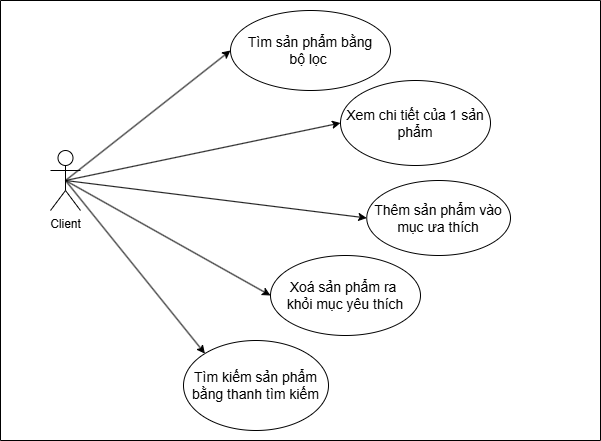

The diagram above was exported from draw.io. Its source (the exported page's mxGraphModel, read from the mxfile embedded in the PNG):
<mxGraphModel dx="880" dy="529" grid="1" gridSize="10" guides="1" tooltips="1" connect="1" arrows="1" fold="1" page="1" pageScale="1" pageWidth="850" pageHeight="1100" math="0" shadow="0">
  <root>
    <mxCell id="0" />
    <mxCell id="1" parent="0" />
    <mxCell id="SjqSYtZTnkSOsWUqo0b4-1" value="" style="swimlane;startSize=0;" vertex="1" parent="1">
      <mxGeometry x="280" y="130" width="600" height="440" as="geometry" />
    </mxCell>
    <mxCell id="SjqSYtZTnkSOsWUqo0b4-2" value="Client" style="shape=umlActor;verticalLabelPosition=bottom;verticalAlign=top;html=1;outlineConnect=0;" vertex="1" parent="SjqSYtZTnkSOsWUqo0b4-1">
      <mxGeometry x="50" y="150" width="30" height="60" as="geometry" />
    </mxCell>
    <mxCell id="SjqSYtZTnkSOsWUqo0b4-3" value="&lt;font style=&quot;font-size: 14px;&quot;&gt;Tìm sản phẩm bằng bộ&amp;nbsp;&lt;/font&gt;&lt;font style=&quot;background-color: initial; font-size: 14px;&quot;&gt;l&lt;/font&gt;&lt;span style=&quot;background-color: initial; font-size: 14px;&quot;&gt;ọc&amp;nbsp;&lt;/span&gt;" style="ellipse;whiteSpace=wrap;html=1;" vertex="1" parent="SjqSYtZTnkSOsWUqo0b4-1">
      <mxGeometry x="230" y="10" width="160" height="80" as="geometry" />
    </mxCell>
    <mxCell id="SjqSYtZTnkSOsWUqo0b4-4" value="&lt;font style=&quot;font-size: 14px;&quot;&gt;Xem chi tiết của 1 sản phẩm&lt;/font&gt;" style="ellipse;whiteSpace=wrap;html=1;" vertex="1" parent="SjqSYtZTnkSOsWUqo0b4-1">
      <mxGeometry x="340" y="80" width="150" height="85" as="geometry" />
    </mxCell>
    <mxCell id="SjqSYtZTnkSOsWUqo0b4-5" value="&lt;font style=&quot;font-size: 14px;&quot;&gt;Thêm sản phẩm vào mục ưa thích&lt;/font&gt;" style="ellipse;whiteSpace=wrap;html=1;" vertex="1" parent="SjqSYtZTnkSOsWUqo0b4-1">
      <mxGeometry x="366.25" y="180" width="143.75" height="75" as="geometry" />
    </mxCell>
    <mxCell id="SjqSYtZTnkSOsWUqo0b4-6" value="" style="endArrow=classic;html=1;rounded=0;exitX=0.5;exitY=0.5;exitDx=0;exitDy=0;exitPerimeter=0;entryX=0;entryY=0.5;entryDx=0;entryDy=0;" edge="1" parent="SjqSYtZTnkSOsWUqo0b4-1" source="SjqSYtZTnkSOsWUqo0b4-2" target="SjqSYtZTnkSOsWUqo0b4-3">
      <mxGeometry width="50" height="50" relative="1" as="geometry">
        <mxPoint x="200" y="180" as="sourcePoint" />
        <mxPoint x="250" y="130" as="targetPoint" />
      </mxGeometry>
    </mxCell>
    <mxCell id="SjqSYtZTnkSOsWUqo0b4-7" value="" style="endArrow=classic;html=1;rounded=0;exitX=0.5;exitY=0.5;exitDx=0;exitDy=0;exitPerimeter=0;entryX=0;entryY=0.5;entryDx=0;entryDy=0;" edge="1" parent="SjqSYtZTnkSOsWUqo0b4-1" source="SjqSYtZTnkSOsWUqo0b4-2" target="SjqSYtZTnkSOsWUqo0b4-4">
      <mxGeometry width="50" height="50" relative="1" as="geometry">
        <mxPoint x="45" y="190" as="sourcePoint" />
        <mxPoint x="270" y="80" as="targetPoint" />
      </mxGeometry>
    </mxCell>
    <mxCell id="SjqSYtZTnkSOsWUqo0b4-8" value="" style="endArrow=classic;html=1;rounded=0;entryX=0;entryY=0.5;entryDx=0;entryDy=0;exitX=0.5;exitY=0.5;exitDx=0;exitDy=0;exitPerimeter=0;" edge="1" parent="SjqSYtZTnkSOsWUqo0b4-1" source="SjqSYtZTnkSOsWUqo0b4-2" target="SjqSYtZTnkSOsWUqo0b4-5">
      <mxGeometry width="50" height="50" relative="1" as="geometry">
        <mxPoint x="45" y="190" as="sourcePoint" />
        <mxPoint x="270" y="210" as="targetPoint" />
      </mxGeometry>
    </mxCell>
    <mxCell id="SjqSYtZTnkSOsWUqo0b4-9" value="&lt;font style=&quot;font-size: 14px;&quot;&gt;Tìm kiếm sản phẩm bằng thanh tìm kiếm&lt;/font&gt;" style="ellipse;whiteSpace=wrap;html=1;" vertex="1" parent="SjqSYtZTnkSOsWUqo0b4-1">
      <mxGeometry x="183" y="340" width="145" height="90" as="geometry" />
    </mxCell>
    <mxCell id="SjqSYtZTnkSOsWUqo0b4-10" value="" style="endArrow=classic;html=1;rounded=0;entryX=0;entryY=0;entryDx=0;entryDy=0;exitX=0.5;exitY=0.5;exitDx=0;exitDy=0;exitPerimeter=0;" edge="1" parent="SjqSYtZTnkSOsWUqo0b4-1" source="SjqSYtZTnkSOsWUqo0b4-2" target="SjqSYtZTnkSOsWUqo0b4-9">
      <mxGeometry width="50" height="50" relative="1" as="geometry">
        <mxPoint x="45" y="190" as="sourcePoint" />
        <mxPoint x="220" y="305" as="targetPoint" />
      </mxGeometry>
    </mxCell>
    <mxCell id="SjqSYtZTnkSOsWUqo0b4-11" value="&lt;span style=&quot;font-size: 14px;&quot;&gt;Xoá sản phẩm ra&amp;nbsp;&lt;/span&gt;&lt;div&gt;&lt;span style=&quot;font-size: 14px;&quot;&gt;khỏi mục yêu thích&lt;/span&gt;&lt;/div&gt;" style="ellipse;whiteSpace=wrap;html=1;" vertex="1" parent="SjqSYtZTnkSOsWUqo0b4-1">
      <mxGeometry x="270" y="255" width="150" height="80" as="geometry" />
    </mxCell>
    <mxCell id="SjqSYtZTnkSOsWUqo0b4-12" value="" style="endArrow=classic;html=1;rounded=0;entryX=0;entryY=0.5;entryDx=0;entryDy=0;exitX=0.5;exitY=0.5;exitDx=0;exitDy=0;exitPerimeter=0;" edge="1" parent="SjqSYtZTnkSOsWUqo0b4-1" source="SjqSYtZTnkSOsWUqo0b4-2" target="SjqSYtZTnkSOsWUqo0b4-11">
      <mxGeometry width="50" height="50" relative="1" as="geometry">
        <mxPoint x="35" y="190" as="sourcePoint" />
        <mxPoint x="240" y="280" as="targetPoint" />
      </mxGeometry>
    </mxCell>
  </root>
</mxGraphModel>